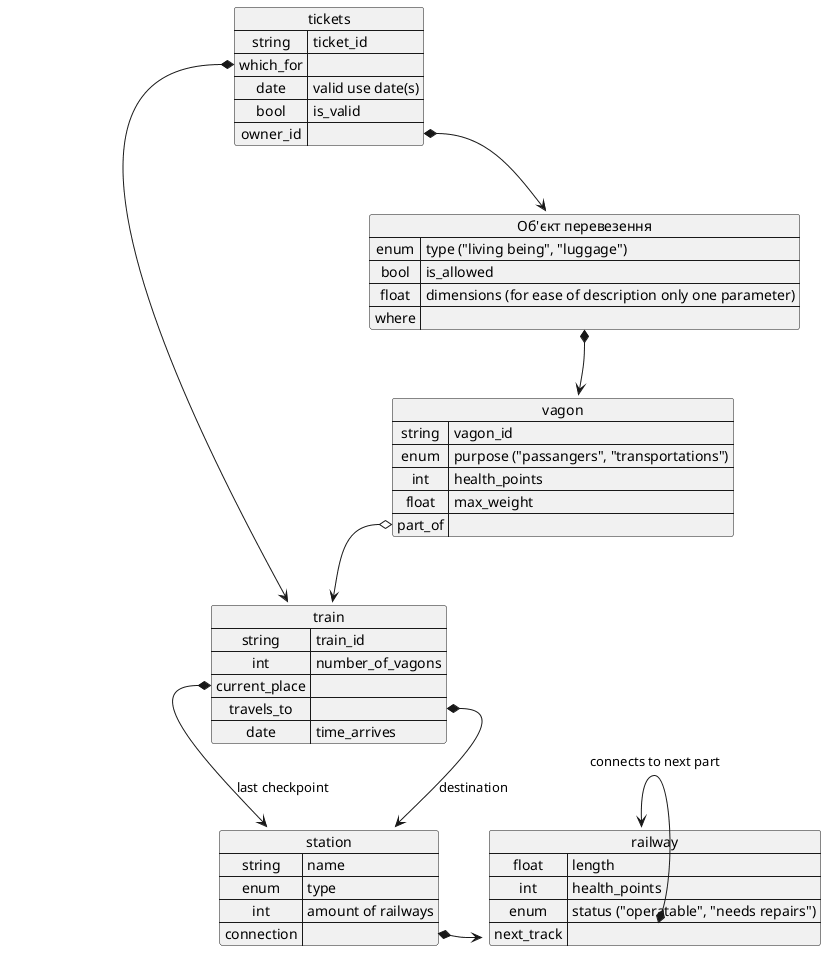

The diagram above was rendered by PlantUML. Its source (embedded in the PNG):
@startuml
map railway{
    float => track_width
    float => length
    int => health_points
    enum => status ("operatable", "needs repairs")
    next_track =>
}
map station{
    string => name
    enum => type
    int => amount of railways
    connection =>
}
map train {
    string => train_id
    int => number_of_vagons
    current_place =>
    travels_to =>
    date => time_departs
    date => time_arrives
}
map "Об'єкт перевезення" as object_of_transport{
    enum => type ("living being", "luggage")
    bool => is_allowed
    float => weight
    float => dimensions (for ease of description only one parameter)
    where =>
}
map vagon{
    string => vagon_id
    enum => purpose ("passangers", "transportations")
    int => health_points
    float => track_width
    float => max_weight
    part_of =>
}

map tickets {
    string => ticket_id
    which_for =>
    date => valid use date(s)
    bool => is_valid
    owner_id =>
}

railway::next_track *-> railway : connects to next part
station::connection *-> railway
train::current_place *--> station : last checkpoint
train::travels_to *--> station : destination
vagon::part_of o--> train
object_of_transport::where *--> vagon
tickets::which_for *-> train
tickets::owner_id *--> object_of_transport

@enduml